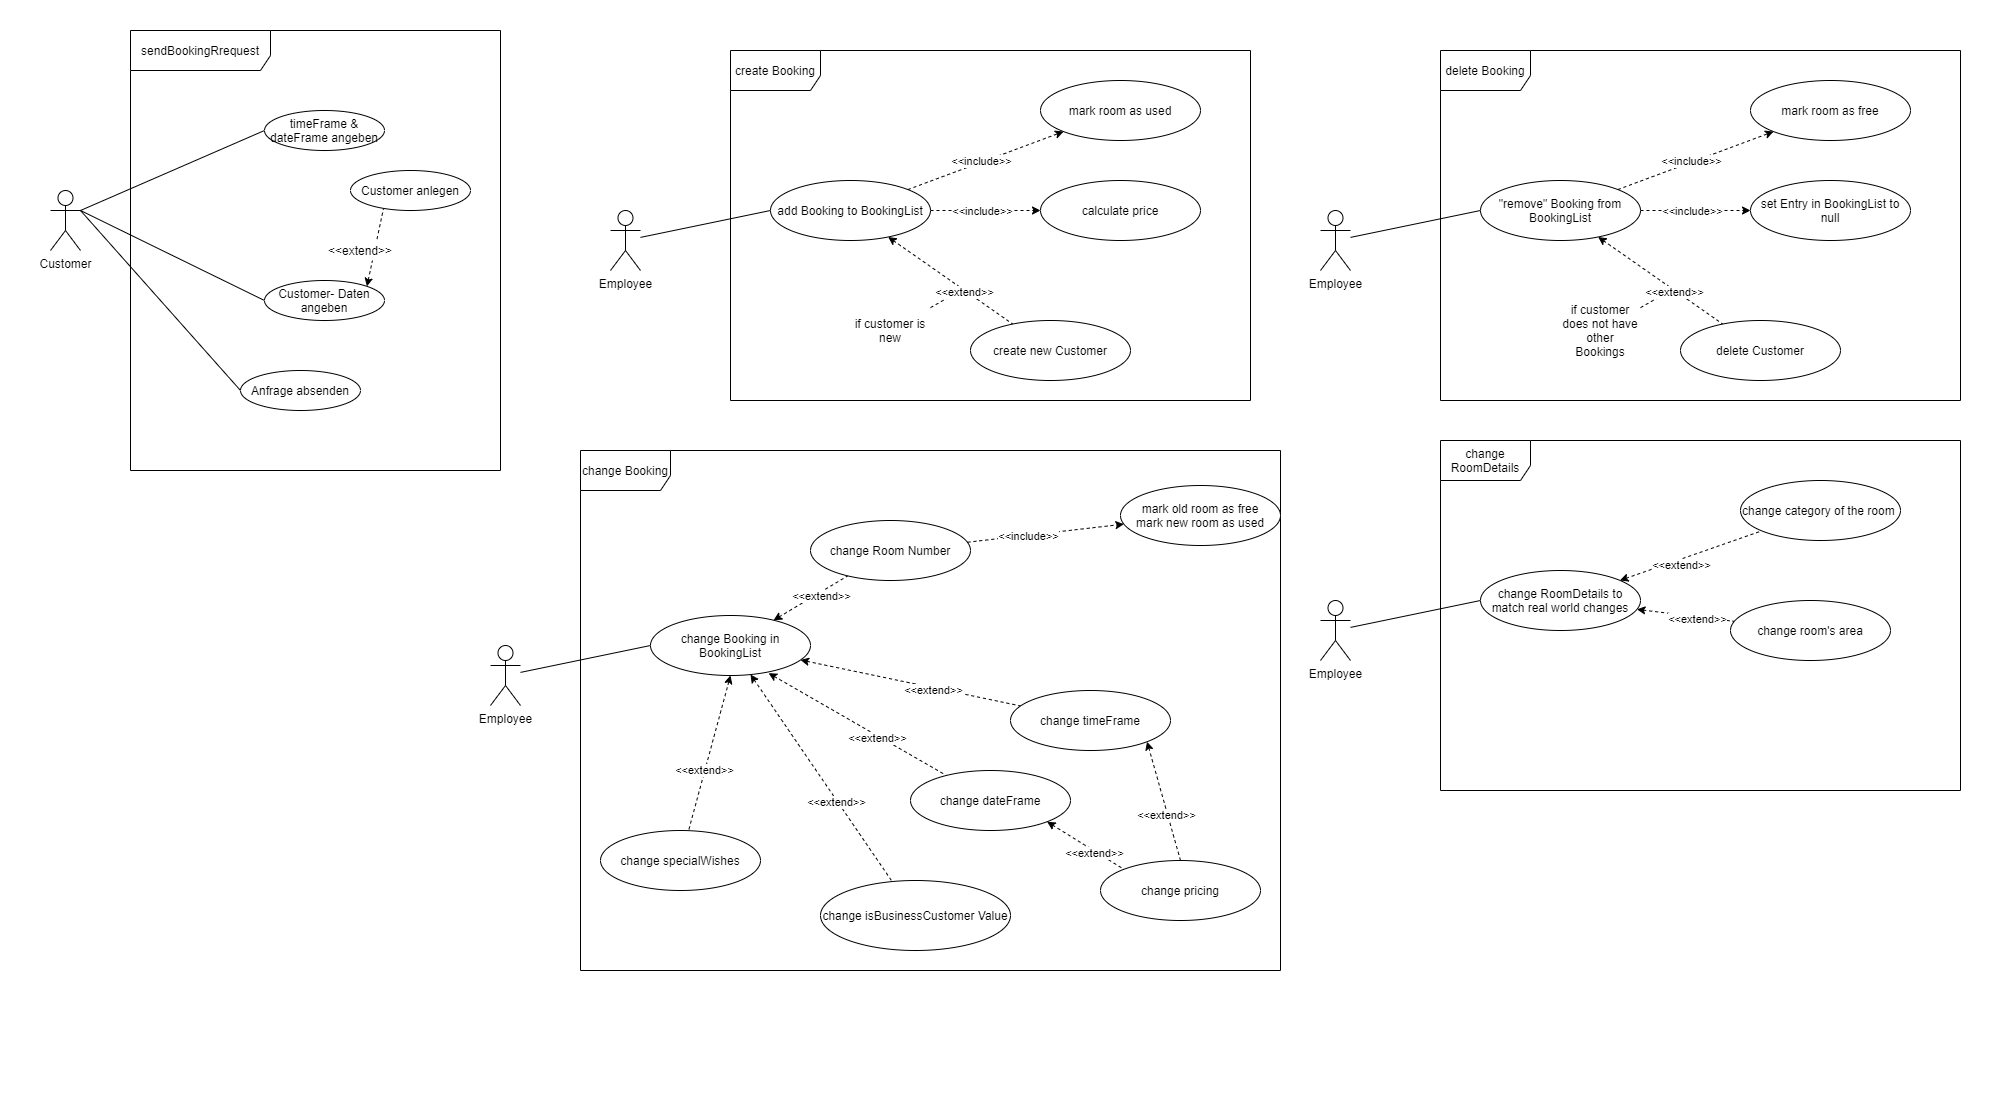

The diagram above was exported from draw.io. Its source (the exported page's mxGraphModel, read from the mxfile embedded in the PNG):
<mxGraphModel dx="3570" dy="2420" grid="1" gridSize="10" guides="1" tooltips="1" connect="1" arrows="1" fold="1" page="1" pageScale="1" pageWidth="850" pageHeight="1100" math="0" shadow="0" extFonts="Permanent Marker^https://fonts.googleapis.com/css?family=Permanent+Marker">
  <root>
    <mxCell id="0" />
    <mxCell id="1" parent="0" />
    <mxCell id="2" value="" style="rounded=0;whiteSpace=wrap;html=1;strokeColor=none;" vertex="1" parent="1">
      <mxGeometry x="-560" y="460" width="1990" height="1110" as="geometry" />
    </mxCell>
    <mxCell id="3" value="create Booking" style="shape=umlFrame;whiteSpace=wrap;html=1;width=90;height=40;" vertex="1" parent="1">
      <mxGeometry x="170" y="510" width="520" height="350" as="geometry" />
    </mxCell>
    <mxCell id="4" value="" style="edgeStyle=none;rounded=0;orthogonalLoop=1;jettySize=auto;html=1;dashed=1;startArrow=none;startFill=0;endArrow=none;endFill=0;" edge="1" source="17" parent="1">
      <mxGeometry relative="1" as="geometry">
        <mxPoint x="400" y="750" as="targetPoint" />
      </mxGeometry>
    </mxCell>
    <mxCell id="5" value="" style="rounded=0;orthogonalLoop=1;jettySize=auto;html=1;entryX=0;entryY=0.5;entryDx=0;entryDy=0;endArrow=none;endFill=0;" edge="1" source="6" target="13" parent="1">
      <mxGeometry relative="1" as="geometry" />
    </mxCell>
    <mxCell id="6" value="Employee" style="shape=umlActor;verticalLabelPosition=bottom;verticalAlign=top;html=1;labelBackgroundColor=#ffffff;" vertex="1" parent="1">
      <mxGeometry x="50" y="670" width="30" height="60" as="geometry" />
    </mxCell>
    <mxCell id="7" value="" style="edgeStyle=none;rounded=0;orthogonalLoop=1;jettySize=auto;html=1;dashed=1;" edge="1" source="13" target="14" parent="1">
      <mxGeometry relative="1" as="geometry" />
    </mxCell>
    <mxCell id="8" value="&amp;lt;&amp;lt;include&amp;gt;&amp;gt;" style="edgeLabel;html=1;align=center;verticalAlign=middle;resizable=0;points=[];" vertex="1" connectable="0" parent="7">
      <mxGeometry x="-0.3662" y="2" relative="1" as="geometry">
        <mxPoint x="23.78" y="-8.69" as="offset" />
      </mxGeometry>
    </mxCell>
    <mxCell id="9" value="" style="edgeStyle=none;rounded=0;orthogonalLoop=1;jettySize=auto;html=1;dashed=1;" edge="1" source="13" target="15" parent="1">
      <mxGeometry relative="1" as="geometry" />
    </mxCell>
    <mxCell id="10" value="&amp;lt;&amp;lt;include&amp;gt;&amp;gt;" style="edgeLabel;html=1;align=center;verticalAlign=middle;resizable=0;points=[];" vertex="1" connectable="0" parent="9">
      <mxGeometry x="-0.3273" y="-1" relative="1" as="geometry">
        <mxPoint x="13" y="-1" as="offset" />
      </mxGeometry>
    </mxCell>
    <mxCell id="11" value="" style="edgeStyle=none;rounded=0;orthogonalLoop=1;jettySize=auto;html=1;endArrow=none;endFill=0;startArrow=classic;startFill=1;dashed=1;" edge="1" source="13" target="16" parent="1">
      <mxGeometry relative="1" as="geometry" />
    </mxCell>
    <mxCell id="12" value="&amp;lt;&amp;lt;extend&amp;gt;&amp;gt;" style="edgeLabel;html=1;align=center;verticalAlign=middle;resizable=0;points=[];" vertex="1" connectable="0" parent="11">
      <mxGeometry x="0.2096" y="-2" relative="1" as="geometry">
        <mxPoint as="offset" />
      </mxGeometry>
    </mxCell>
    <mxCell id="13" value="add Booking to BookingList" style="ellipse;whiteSpace=wrap;html=1;" vertex="1" parent="1">
      <mxGeometry x="210" y="640" width="160" height="60" as="geometry" />
    </mxCell>
    <mxCell id="14" value="mark room as used" style="ellipse;whiteSpace=wrap;html=1;" vertex="1" parent="1">
      <mxGeometry x="480" y="540" width="160" height="60" as="geometry" />
    </mxCell>
    <mxCell id="15" value="calculate price" style="ellipse;whiteSpace=wrap;html=1;" vertex="1" parent="1">
      <mxGeometry x="480" y="640" width="160" height="60" as="geometry" />
    </mxCell>
    <mxCell id="16" value="create new Customer" style="ellipse;whiteSpace=wrap;html=1;" vertex="1" parent="1">
      <mxGeometry x="410" y="780" width="160" height="60" as="geometry" />
    </mxCell>
    <mxCell id="17" value="if customer is new" style="text;html=1;strokeColor=none;fillColor=none;align=center;verticalAlign=middle;whiteSpace=wrap;rounded=0;" vertex="1" parent="1">
      <mxGeometry x="290" y="760" width="80" height="60" as="geometry" />
    </mxCell>
    <mxCell id="18" value="change Booking" style="shape=umlFrame;whiteSpace=wrap;html=1;width=90;height=40;" vertex="1" parent="1">
      <mxGeometry x="20" y="910" width="700" height="520" as="geometry" />
    </mxCell>
    <mxCell id="19" value="" style="rounded=0;orthogonalLoop=1;jettySize=auto;html=1;entryX=0;entryY=0.5;entryDx=0;entryDy=0;endArrow=none;endFill=0;" edge="1" source="20" target="25" parent="1">
      <mxGeometry relative="1" as="geometry" />
    </mxCell>
    <mxCell id="20" value="Employee" style="shape=umlActor;verticalLabelPosition=bottom;verticalAlign=top;html=1;labelBackgroundColor=#ffffff;" vertex="1" parent="1">
      <mxGeometry x="-70" y="1105" width="30" height="60" as="geometry" />
    </mxCell>
    <mxCell id="21" value="" style="edgeStyle=none;rounded=0;orthogonalLoop=1;jettySize=auto;html=1;dashed=1;startArrow=classic;startFill=1;endArrow=none;endFill=0;" edge="1" source="25" target="28" parent="1">
      <mxGeometry relative="1" as="geometry" />
    </mxCell>
    <mxCell id="22" value="&amp;lt;&amp;lt;extend&amp;gt;&amp;gt;" style="edgeLabel;html=1;align=center;verticalAlign=middle;resizable=0;points=[];" vertex="1" connectable="0" parent="21">
      <mxGeometry x="-0.3662" y="2" relative="1" as="geometry">
        <mxPoint x="23.78" y="-8.69" as="offset" />
      </mxGeometry>
    </mxCell>
    <mxCell id="23" value="" style="edgeStyle=none;rounded=0;orthogonalLoop=1;jettySize=auto;html=1;endArrow=none;endFill=0;startArrow=classic;startFill=1;dashed=1;" edge="1" source="25" target="30" parent="1">
      <mxGeometry relative="1" as="geometry" />
    </mxCell>
    <mxCell id="24" value="&amp;lt;&amp;lt;extend&amp;gt;&amp;gt;" style="edgeLabel;html=1;align=center;verticalAlign=middle;resizable=0;points=[];" vertex="1" connectable="0" parent="23">
      <mxGeometry x="0.2096" y="-2" relative="1" as="geometry">
        <mxPoint as="offset" />
      </mxGeometry>
    </mxCell>
    <mxCell id="25" value="change Booking in BookingList" style="ellipse;whiteSpace=wrap;html=1;" vertex="1" parent="1">
      <mxGeometry x="90" y="1075" width="160" height="60" as="geometry" />
    </mxCell>
    <mxCell id="26" value="" style="edgeStyle=none;rounded=0;orthogonalLoop=1;jettySize=auto;html=1;dashed=1;startArrow=none;startFill=0;endArrow=classic;endFill=1;" edge="1" source="28" target="56" parent="1">
      <mxGeometry relative="1" as="geometry" />
    </mxCell>
    <mxCell id="27" value="&amp;lt;&amp;lt;include&amp;gt;&amp;gt;" style="edgeLabel;html=1;align=center;verticalAlign=middle;resizable=0;points=[];" vertex="1" connectable="0" parent="26">
      <mxGeometry x="-0.25" relative="1" as="geometry">
        <mxPoint as="offset" />
      </mxGeometry>
    </mxCell>
    <mxCell id="28" value="change Room Number" style="ellipse;whiteSpace=wrap;html=1;" vertex="1" parent="1">
      <mxGeometry x="250" y="980" width="160" height="60" as="geometry" />
    </mxCell>
    <mxCell id="29" value="change pricing" style="ellipse;whiteSpace=wrap;html=1;" vertex="1" parent="1">
      <mxGeometry x="540" y="1320" width="160" height="60" as="geometry" />
    </mxCell>
    <mxCell id="30" value="change timeFrame" style="ellipse;whiteSpace=wrap;html=1;" vertex="1" parent="1">
      <mxGeometry x="450" y="1150" width="160" height="60" as="geometry" />
    </mxCell>
    <mxCell id="31" value="delete Booking" style="shape=umlFrame;whiteSpace=wrap;html=1;width=90;height=40;" vertex="1" parent="1">
      <mxGeometry x="880" y="510" width="520" height="350" as="geometry" />
    </mxCell>
    <mxCell id="32" value="" style="edgeStyle=none;rounded=0;orthogonalLoop=1;jettySize=auto;html=1;dashed=1;startArrow=none;startFill=0;endArrow=none;endFill=0;" edge="1" source="45" parent="1">
      <mxGeometry relative="1" as="geometry">
        <mxPoint x="1110" y="750" as="targetPoint" />
      </mxGeometry>
    </mxCell>
    <mxCell id="33" value="" style="rounded=0;orthogonalLoop=1;jettySize=auto;html=1;entryX=0;entryY=0.5;entryDx=0;entryDy=0;endArrow=none;endFill=0;" edge="1" source="34" target="41" parent="1">
      <mxGeometry relative="1" as="geometry" />
    </mxCell>
    <mxCell id="34" value="Employee" style="shape=umlActor;verticalLabelPosition=bottom;verticalAlign=top;html=1;labelBackgroundColor=#ffffff;" vertex="1" parent="1">
      <mxGeometry x="760" y="670" width="30" height="60" as="geometry" />
    </mxCell>
    <mxCell id="35" value="" style="edgeStyle=none;rounded=0;orthogonalLoop=1;jettySize=auto;html=1;dashed=1;" edge="1" source="41" target="42" parent="1">
      <mxGeometry relative="1" as="geometry" />
    </mxCell>
    <mxCell id="36" value="&amp;lt;&amp;lt;include&amp;gt;&amp;gt;" style="edgeLabel;html=1;align=center;verticalAlign=middle;resizable=0;points=[];" vertex="1" connectable="0" parent="35">
      <mxGeometry x="-0.3662" y="2" relative="1" as="geometry">
        <mxPoint x="23.78" y="-8.69" as="offset" />
      </mxGeometry>
    </mxCell>
    <mxCell id="37" value="" style="edgeStyle=none;rounded=0;orthogonalLoop=1;jettySize=auto;html=1;dashed=1;" edge="1" source="41" target="43" parent="1">
      <mxGeometry relative="1" as="geometry" />
    </mxCell>
    <mxCell id="38" value="&amp;lt;&amp;lt;include&amp;gt;&amp;gt;" style="edgeLabel;html=1;align=center;verticalAlign=middle;resizable=0;points=[];" vertex="1" connectable="0" parent="37">
      <mxGeometry x="-0.3273" y="-1" relative="1" as="geometry">
        <mxPoint x="13" y="-1" as="offset" />
      </mxGeometry>
    </mxCell>
    <mxCell id="39" value="" style="edgeStyle=none;rounded=0;orthogonalLoop=1;jettySize=auto;html=1;endArrow=none;endFill=0;startArrow=classic;startFill=1;dashed=1;" edge="1" source="41" target="44" parent="1">
      <mxGeometry relative="1" as="geometry" />
    </mxCell>
    <mxCell id="40" value="&amp;lt;&amp;lt;extend&amp;gt;&amp;gt;" style="edgeLabel;html=1;align=center;verticalAlign=middle;resizable=0;points=[];" vertex="1" connectable="0" parent="39">
      <mxGeometry x="0.2096" y="-2" relative="1" as="geometry">
        <mxPoint as="offset" />
      </mxGeometry>
    </mxCell>
    <mxCell id="41" value="&quot;remove&quot; Booking from BookingList" style="ellipse;whiteSpace=wrap;html=1;" vertex="1" parent="1">
      <mxGeometry x="920" y="640" width="160" height="60" as="geometry" />
    </mxCell>
    <mxCell id="42" value="mark room as free" style="ellipse;whiteSpace=wrap;html=1;" vertex="1" parent="1">
      <mxGeometry x="1190" y="540" width="160" height="60" as="geometry" />
    </mxCell>
    <mxCell id="43" value="set Entry in BookingList to null" style="ellipse;whiteSpace=wrap;html=1;" vertex="1" parent="1">
      <mxGeometry x="1190" y="640" width="160" height="60" as="geometry" />
    </mxCell>
    <mxCell id="44" value="delete Customer" style="ellipse;whiteSpace=wrap;html=1;" vertex="1" parent="1">
      <mxGeometry x="1120" y="780" width="160" height="60" as="geometry" />
    </mxCell>
    <mxCell id="45" value="if customer does not have other Bookings" style="text;html=1;strokeColor=none;fillColor=none;align=center;verticalAlign=middle;whiteSpace=wrap;rounded=0;" vertex="1" parent="1">
      <mxGeometry x="1000" y="760" width="80" height="60" as="geometry" />
    </mxCell>
    <mxCell id="46" value="change RoomDetails" style="shape=umlFrame;whiteSpace=wrap;html=1;width=90;height=40;" vertex="1" parent="1">
      <mxGeometry x="880" y="900" width="520" height="350" as="geometry" />
    </mxCell>
    <mxCell id="47" value="" style="rounded=0;orthogonalLoop=1;jettySize=auto;html=1;entryX=0;entryY=0.5;entryDx=0;entryDy=0;endArrow=none;endFill=0;" edge="1" source="48" target="53" parent="1">
      <mxGeometry relative="1" as="geometry" />
    </mxCell>
    <mxCell id="48" value="Employee" style="shape=umlActor;verticalLabelPosition=bottom;verticalAlign=top;html=1;labelBackgroundColor=#ffffff;" vertex="1" parent="1">
      <mxGeometry x="760" y="1060" width="30" height="60" as="geometry" />
    </mxCell>
    <mxCell id="49" value="" style="edgeStyle=none;rounded=0;orthogonalLoop=1;jettySize=auto;html=1;dashed=1;startArrow=classic;startFill=1;endArrow=none;endFill=0;" edge="1" source="53" target="54" parent="1">
      <mxGeometry relative="1" as="geometry" />
    </mxCell>
    <mxCell id="50" value="&amp;lt;&amp;lt;extend&amp;gt;&amp;gt;" style="edgeLabel;html=1;align=center;verticalAlign=middle;resizable=0;points=[];" vertex="1" connectable="0" parent="49">
      <mxGeometry x="-0.3273" y="-1" relative="1" as="geometry">
        <mxPoint x="13" y="-1" as="offset" />
      </mxGeometry>
    </mxCell>
    <mxCell id="51" value="" style="edgeStyle=none;rounded=0;orthogonalLoop=1;jettySize=auto;html=1;endArrow=none;endFill=0;startArrow=classic;startFill=1;dashed=1;" edge="1" source="53" target="55" parent="1">
      <mxGeometry relative="1" as="geometry" />
    </mxCell>
    <mxCell id="52" value="&amp;lt;&amp;lt;extend&amp;gt;&amp;gt;" style="edgeLabel;html=1;align=center;verticalAlign=middle;resizable=0;points=[];" vertex="1" connectable="0" parent="51">
      <mxGeometry x="0.2096" y="-2" relative="1" as="geometry">
        <mxPoint as="offset" />
      </mxGeometry>
    </mxCell>
    <mxCell id="53" value="change RoomDetails to match real world changes" style="ellipse;whiteSpace=wrap;html=1;" vertex="1" parent="1">
      <mxGeometry x="920" y="1030" width="160" height="60" as="geometry" />
    </mxCell>
    <mxCell id="54" value="change category of the room&amp;nbsp;" style="ellipse;whiteSpace=wrap;html=1;" vertex="1" parent="1">
      <mxGeometry x="1180" y="940" width="160" height="60" as="geometry" />
    </mxCell>
    <mxCell id="55" value="change room's area" style="ellipse;whiteSpace=wrap;html=1;" vertex="1" parent="1">
      <mxGeometry x="1170" y="1060" width="160" height="60" as="geometry" />
    </mxCell>
    <mxCell id="56" value="mark old room as free&lt;br&gt;mark new room as used" style="ellipse;whiteSpace=wrap;html=1;" vertex="1" parent="1">
      <mxGeometry x="560" y="945" width="160" height="60" as="geometry" />
    </mxCell>
    <mxCell id="57" value="" style="edgeStyle=none;rounded=0;orthogonalLoop=1;jettySize=auto;html=1;endArrow=none;endFill=0;startArrow=classic;startFill=1;dashed=1;exitX=0.738;exitY=0.961;exitDx=0;exitDy=0;exitPerimeter=0;" edge="1" source="25" target="59" parent="1">
      <mxGeometry relative="1" as="geometry">
        <mxPoint x="174.1301980074386" y="1200.004716391911" as="sourcePoint" />
      </mxGeometry>
    </mxCell>
    <mxCell id="58" value="&amp;lt;&amp;lt;extend&amp;gt;&amp;gt;" style="edgeLabel;html=1;align=center;verticalAlign=middle;resizable=0;points=[];" vertex="1" connectable="0" parent="57">
      <mxGeometry x="0.2096" y="-2" relative="1" as="geometry">
        <mxPoint as="offset" />
      </mxGeometry>
    </mxCell>
    <mxCell id="59" value="change dateFrame" style="ellipse;whiteSpace=wrap;html=1;" vertex="1" parent="1">
      <mxGeometry x="350" y="1229.9999999999998" width="160" height="60" as="geometry" />
    </mxCell>
    <mxCell id="60" value="" style="edgeStyle=none;rounded=0;orthogonalLoop=1;jettySize=auto;html=1;endArrow=none;endFill=0;startArrow=classic;startFill=1;dashed=1;exitX=0.5;exitY=1;exitDx=0;exitDy=0;" edge="1" source="25" target="62" parent="1">
      <mxGeometry relative="1" as="geometry">
        <mxPoint x="130.0001980074386" y="1297.074716391911" as="sourcePoint" />
      </mxGeometry>
    </mxCell>
    <mxCell id="61" value="&amp;lt;&amp;lt;extend&amp;gt;&amp;gt;" style="edgeLabel;html=1;align=center;verticalAlign=middle;resizable=0;points=[];" vertex="1" connectable="0" parent="60">
      <mxGeometry x="0.2096" y="-2" relative="1" as="geometry">
        <mxPoint as="offset" />
      </mxGeometry>
    </mxCell>
    <mxCell id="62" value="change specialWishes" style="ellipse;whiteSpace=wrap;html=1;" vertex="1" parent="1">
      <mxGeometry x="40" y="1289.9999999999998" width="160" height="60" as="geometry" />
    </mxCell>
    <mxCell id="63" value="" style="edgeStyle=none;rounded=0;orthogonalLoop=1;jettySize=auto;html=1;endArrow=none;endFill=0;startArrow=classic;startFill=1;dashed=1;exitX=0.625;exitY=0.983;exitDx=0;exitDy=0;exitPerimeter=0;" edge="1" source="25" target="65" parent="1">
      <mxGeometry relative="1" as="geometry">
        <mxPoint x="840.0001980074386" y="1237.0747163919111" as="sourcePoint" />
      </mxGeometry>
    </mxCell>
    <mxCell id="64" value="&amp;lt;&amp;lt;extend&amp;gt;&amp;gt;" style="edgeLabel;html=1;align=center;verticalAlign=middle;resizable=0;points=[];" vertex="1" connectable="0" parent="63">
      <mxGeometry x="0.2096" y="-2" relative="1" as="geometry">
        <mxPoint as="offset" />
      </mxGeometry>
    </mxCell>
    <mxCell id="65" value="change isBusinessCustomer Value" style="ellipse;whiteSpace=wrap;html=1;" vertex="1" parent="1">
      <mxGeometry x="260" y="1340" width="190" height="70" as="geometry" />
    </mxCell>
    <mxCell id="66" style="edgeStyle=none;rounded=0;orthogonalLoop=1;jettySize=auto;html=1;exitX=1;exitY=0.3333333333333333;exitDx=0;exitDy=0;exitPerimeter=0;entryX=0;entryY=0.5;entryDx=0;entryDy=0;endArrow=none;endFill=0;" edge="1" source="69" target="70" parent="1">
      <mxGeometry relative="1" as="geometry" />
    </mxCell>
    <mxCell id="67" style="edgeStyle=none;rounded=0;orthogonalLoop=1;jettySize=auto;html=1;exitX=1;exitY=0.3333333333333333;exitDx=0;exitDy=0;exitPerimeter=0;entryX=0;entryY=0.5;entryDx=0;entryDy=0;endArrow=none;endFill=0;" edge="1" source="69" target="73" parent="1">
      <mxGeometry relative="1" as="geometry" />
    </mxCell>
    <mxCell id="68" style="edgeStyle=none;rounded=0;orthogonalLoop=1;jettySize=auto;html=1;exitX=1;exitY=0.3333333333333333;exitDx=0;exitDy=0;exitPerimeter=0;entryX=0;entryY=0.5;entryDx=0;entryDy=0;endArrow=none;endFill=0;" edge="1" source="69" target="74" parent="1">
      <mxGeometry relative="1" as="geometry" />
    </mxCell>
    <mxCell id="69" value="Customer" style="shape=umlActor;verticalLabelPosition=bottom;labelBackgroundColor=#ffffff;verticalAlign=top;html=1;outlineConnect=0;" vertex="1" parent="1">
      <mxGeometry x="-510" y="650" width="30" height="60" as="geometry" />
    </mxCell>
    <mxCell id="70" value="timeFrame &amp;amp; dateFrame angeben" style="ellipse;whiteSpace=wrap;html=1;" vertex="1" parent="1">
      <mxGeometry x="-296" y="570" width="120" height="40" as="geometry" />
    </mxCell>
    <mxCell id="71" value="Customer anlegen" style="ellipse;whiteSpace=wrap;html=1;" vertex="1" parent="1">
      <mxGeometry x="-210" y="630" width="120" height="40" as="geometry" />
    </mxCell>
    <mxCell id="72" style="edgeStyle=none;rounded=0;orthogonalLoop=1;jettySize=auto;html=1;exitX=1;exitY=0;exitDx=0;exitDy=0;entryX=0.275;entryY=0.95;entryDx=0;entryDy=0;endArrow=none;endFill=0;dashed=1;entryPerimeter=0;startArrow=classic;startFill=1;" edge="1" source="73" target="71" parent="1">
      <mxGeometry relative="1" as="geometry" />
    </mxCell>
    <mxCell id="73" value="Customer- Daten angeben" style="ellipse;whiteSpace=wrap;html=1;" vertex="1" parent="1">
      <mxGeometry x="-296" y="740" width="120" height="40" as="geometry" />
    </mxCell>
    <mxCell id="74" value="Anfrage absenden" style="ellipse;whiteSpace=wrap;html=1;" vertex="1" parent="1">
      <mxGeometry x="-320" y="830" width="120" height="40" as="geometry" />
    </mxCell>
    <mxCell id="75" value="&amp;lt;&amp;lt;extend&amp;gt;&amp;gt;" style="rounded=0;whiteSpace=wrap;html=1;strokeColor=none;" vertex="1" parent="1">
      <mxGeometry x="-240" y="700" width="80" height="20" as="geometry" />
    </mxCell>
    <mxCell id="76" value="sendBookingRrequest" style="shape=umlFrame;whiteSpace=wrap;html=1;width=140;height=40;" vertex="1" parent="1">
      <mxGeometry x="-430" y="490" width="370" height="440" as="geometry" />
    </mxCell>
    <mxCell id="77" value="" style="edgeStyle=none;rounded=0;orthogonalLoop=1;jettySize=auto;html=1;endArrow=none;endFill=0;startArrow=classic;startFill=1;dashed=1;exitX=1;exitY=1;exitDx=0;exitDy=0;entryX=0.5;entryY=0;entryDx=0;entryDy=0;" edge="1" source="30" target="29" parent="1">
      <mxGeometry relative="1" as="geometry">
        <mxPoint x="250.0462147221324" y="1129.4923202873379" as="sourcePoint" />
        <mxPoint x="470.0674179102766" y="1175.4307120646408" as="targetPoint" />
      </mxGeometry>
    </mxCell>
    <mxCell id="78" value="&amp;lt;&amp;lt;extend&amp;gt;&amp;gt;" style="edgeLabel;html=1;align=center;verticalAlign=middle;resizable=0;points=[];" vertex="1" connectable="0" parent="77">
      <mxGeometry x="0.2096" y="-2" relative="1" as="geometry">
        <mxPoint as="offset" />
      </mxGeometry>
    </mxCell>
    <mxCell id="79" value="" style="edgeStyle=none;rounded=0;orthogonalLoop=1;jettySize=auto;html=1;endArrow=none;endFill=0;startArrow=classic;startFill=1;dashed=1;exitX=1;exitY=1;exitDx=0;exitDy=0;entryX=0;entryY=0;entryDx=0;entryDy=0;" edge="1" source="59" target="29" parent="1">
      <mxGeometry relative="1" as="geometry">
        <mxPoint x="596.5685424949093" y="1211.213203435591" as="sourcePoint" />
        <mxPoint x="670" y="1300" as="targetPoint" />
      </mxGeometry>
    </mxCell>
    <mxCell id="80" value="&amp;lt;&amp;lt;extend&amp;gt;&amp;gt;" style="edgeLabel;html=1;align=center;verticalAlign=middle;resizable=0;points=[];" vertex="1" connectable="0" parent="79">
      <mxGeometry x="0.2096" y="-2" relative="1" as="geometry">
        <mxPoint as="offset" />
      </mxGeometry>
    </mxCell>
  </root>
</mxGraphModel>